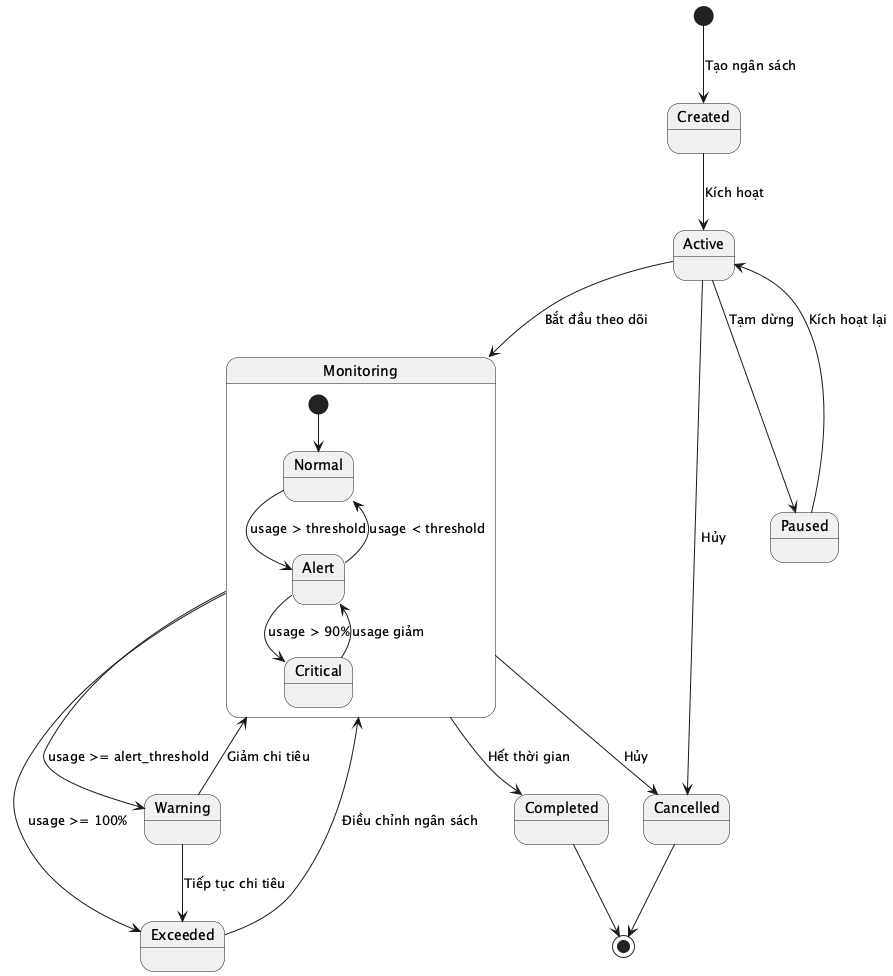

The diagram above was rendered by PlantUML. Its source (embedded in the PNG):
@startuml State_Budget
[*] --> Created : Tạo ngân sách
Created --> Active : Kích hoạt
Active --> Monitoring : Bắt đầu theo dõi
Monitoring --> Warning : usage >= alert_threshold
Monitoring --> Exceeded : usage >= 100%
Warning --> Monitoring : Giảm chi tiêu
Warning --> Exceeded : Tiếp tục chi tiêu
Exceeded --> Monitoring : Điều chỉnh ngân sách
Monitoring --> Completed : Hết thời gian
Active --> Paused : Tạm dừng
Paused --> Active : Kích hoạt lại
Active --> Cancelled : Hủy
Monitoring --> Cancelled : Hủy
Completed --> [*]
Cancelled --> [*]

state Monitoring {
    [*] --> Normal
    Normal --> Alert : usage > threshold
    Alert --> Critical : usage > 90%
    Critical --> Alert : usage giảm
    Alert --> Normal : usage < threshold
}

@enduml